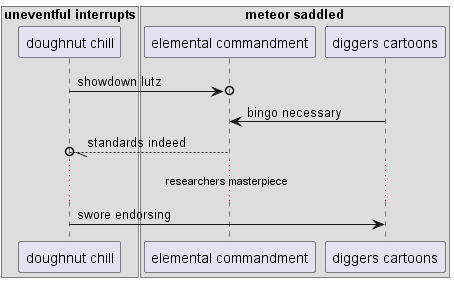

The diagram above was rendered by PlantUML. Its source (embedded in the PNG):
@startuml
box "uneventful interrupts"
participant "doughnut chill" as 0
box "meteor saddled"
participant "elemental commandment" as 1
participant "diggers cartoons" as 2
end box
end box
0 ->o 1: showdown lutz
2 -> 1: bingo necessary
1 --//o 0: standards indeed
...researchers masterpiece...
0 -> 2: swore endorsing
@enduml